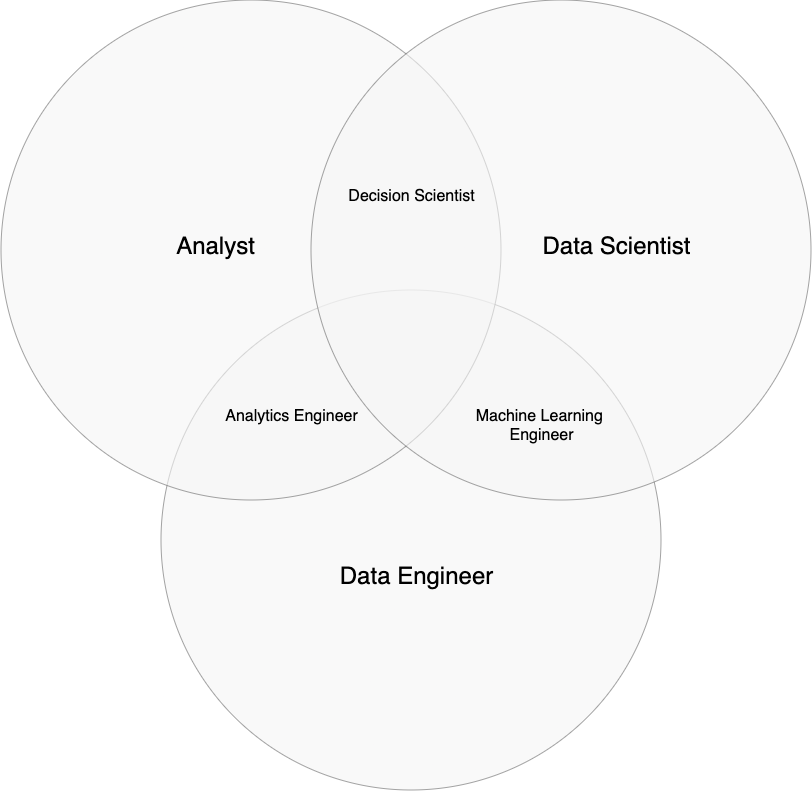

The diagram above was exported from draw.io. Its source (the exported page's mxGraphModel, read from the mxfile embedded in the PNG):
<mxGraphModel dx="1315" dy="918" grid="1" gridSize="10" guides="1" tooltips="1" connect="1" arrows="1" fold="1" page="1" pageScale="1" pageWidth="1169" pageHeight="827" background="none" math="0" shadow="0">
  <root>
    <mxCell id="0" />
    <mxCell id="1" parent="0" />
    <mxCell id="21531" value="" style="ellipse;fillColor=#f5f5f5;opacity=60;strokeColor=#666666;html=1;fontColor=#333333;" parent="1" vertex="1">
      <mxGeometry x="339.5" y="308.5" width="500" height="500" as="geometry" />
    </mxCell>
    <mxCell id="21532" value="" style="ellipse;fillColor=#f5f5f5;opacity=60;strokeColor=#666666;html=1;fontColor=#333333;" parent="1" vertex="1">
      <mxGeometry x="179.5" y="18.5" width="500" height="500" as="geometry" />
    </mxCell>
    <mxCell id="21533" value="" style="ellipse;fillColor=#f5f5f5;opacity=60;strokeColor=#666666;html=1;fontColor=#333333;" parent="1" vertex="1">
      <mxGeometry x="489.5" y="18.5" width="500" height="500" as="geometry" />
    </mxCell>
    <mxCell id="21534" value="&lt;font color=&quot;#000000&quot;&gt;Analyst&lt;/font&gt;" style="text;fontSize=24;align=center;verticalAlign=middle;html=1;fontColor=#FFFFFF;" parent="1" vertex="1">
      <mxGeometry x="299.5" y="228.5" width="190" height="70" as="geometry" />
    </mxCell>
    <mxCell id="21535" value="&lt;font color=&quot;#000000&quot;&gt;Data Scientist&lt;/font&gt;" style="text;fontSize=24;align=center;verticalAlign=middle;html=1;fontColor=#FFFFFF;" parent="1" vertex="1">
      <mxGeometry x="699.5" y="228.5" width="190" height="70" as="geometry" />
    </mxCell>
    <mxCell id="21536" value="&lt;font color=&quot;#000000&quot;&gt;Data Engineer&lt;/font&gt;" style="text;fontSize=24;align=center;verticalAlign=middle;html=1;fontColor=#FFFFFF;" parent="1" vertex="1">
      <mxGeometry x="499.5" y="558.5" width="190" height="70" as="geometry" />
    </mxCell>
    <mxCell id="21537" value="&lt;font color=&quot;#000000&quot;&gt;Decision Scientist&lt;/font&gt;" style="text;align=center;html=1;fontColor=#FFFFFF;fontSize=16;" parent="1" vertex="1">
      <mxGeometry x="569.5" y="198.5" width="40" height="40" as="geometry" />
    </mxCell>
    <mxCell id="21538" value="&lt;font color=&quot;#000000&quot;&gt;Analytics Engineer&lt;/font&gt;" style="text;align=center;html=1;fontColor=#FFFFFF;fontSize=16;" parent="1" vertex="1">
      <mxGeometry x="449.5" y="418.5" width="40" height="40" as="geometry" />
    </mxCell>
    <mxCell id="21539" value="&lt;font color=&quot;#000000&quot;&gt;Machine Learning &lt;br&gt;Engineer&lt;/font&gt;" style="text;align=center;html=1;fontColor=#FFFFFF;fontSize=16;" parent="1" vertex="1">
      <mxGeometry x="699.5" y="418.5" width="40" height="40" as="geometry" />
    </mxCell>
  </root>
</mxGraphModel>